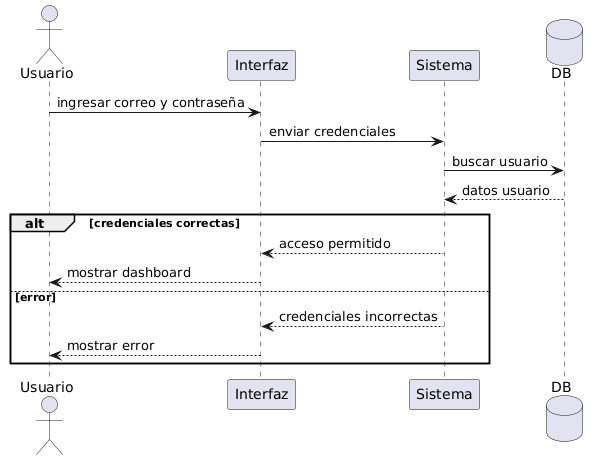

The diagram above was rendered by PlantUML. Its source (embedded in the PNG):
@startuml
actor Usuario
participant "Interfaz" as UI
participant "Sistema" as S
database DB

Usuario -> UI : ingresar correo y contraseña
UI -> S : enviar credenciales

S -> DB : buscar usuario
DB --> S : datos usuario

alt credenciales correctas
S --> UI : acceso permitido
UI --> Usuario : mostrar dashboard
else error
S --> UI : credenciales incorrectas
UI --> Usuario : mostrar error
end
@enduml